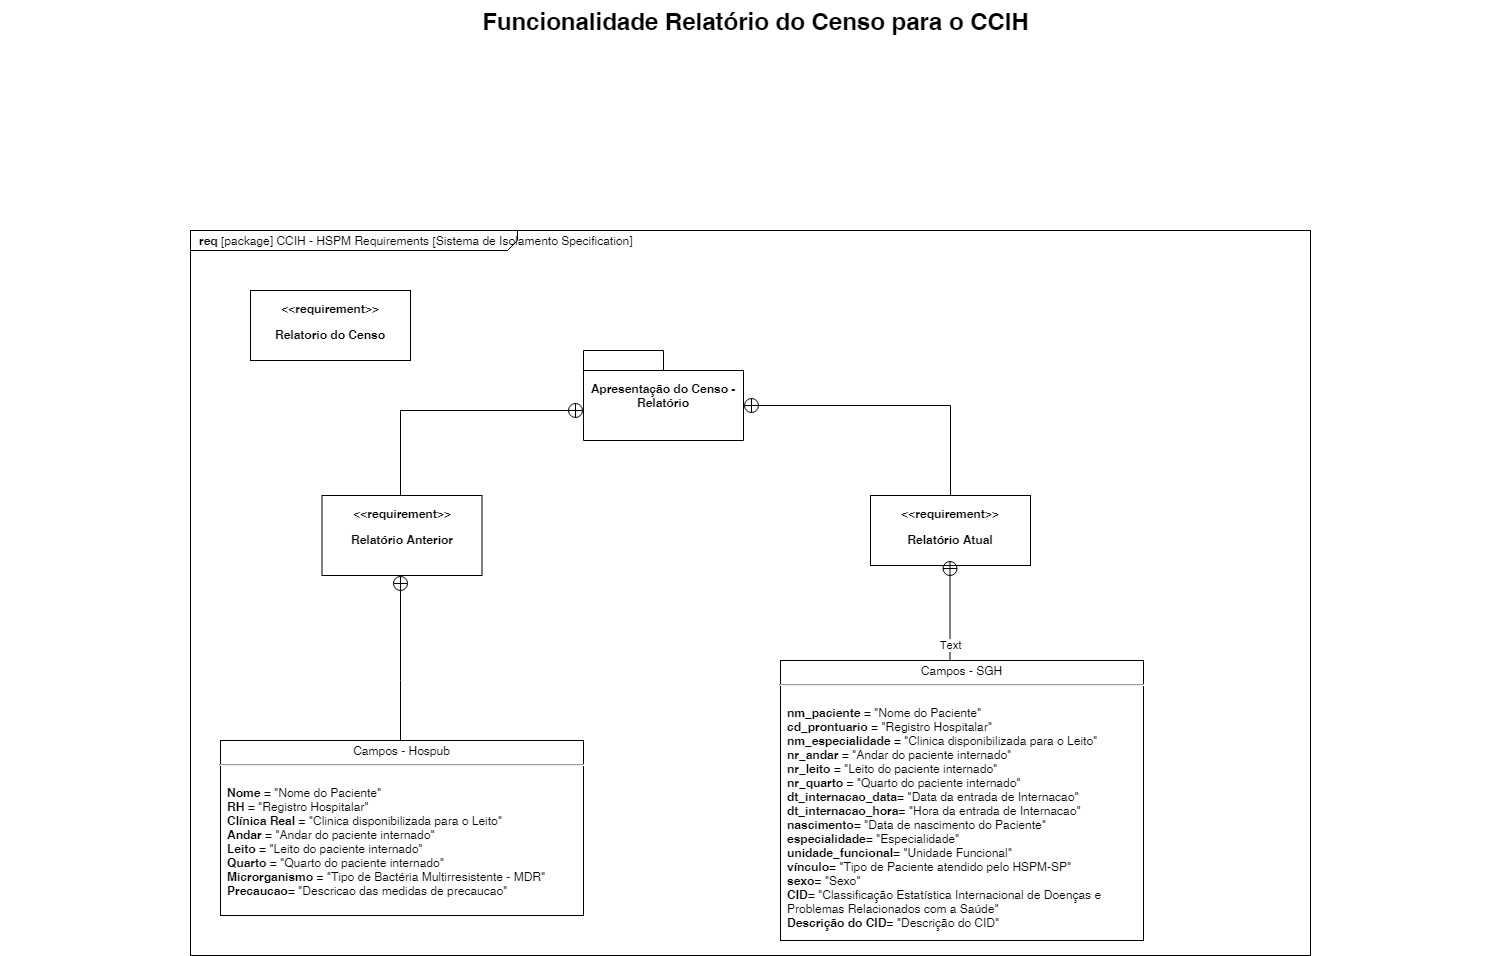

The diagram above was exported from draw.io. Its source (the exported page's mxGraphModel, read from the mxfile embedded in the PNG):
<mxGraphModel dx="1422" dy="794" grid="1" gridSize="10" guides="1" tooltips="1" connect="1" arrows="1" fold="1" page="1" pageScale="1.5" pageWidth="1169" pageHeight="826" background="none" math="0" shadow="0">
  <root>
    <mxCell id="0" style=";html=1;" />
    <mxCell id="1" style=";html=1;" parent="0" />
    <mxCell id="1672d66443f91eb5-1" value="&lt;p style=&quot;margin: 0px ; margin-top: 4px ; margin-left: 10px ; text-align: left&quot;&gt;&lt;b&gt;req&lt;/b&gt;&amp;nbsp;[pac&lt;span&gt;kage] CCIH - HSPM Requirements [Sistema de Isolamento Specification]&lt;/span&gt;&lt;/p&gt;&lt;p style=&quot;margin: 0px ; margin-top: 4px ; margin-left: 10px ; text-align: left&quot;&gt;&lt;span&gt;&lt;br&gt;&lt;/span&gt;&lt;/p&gt;" style="html=1;strokeWidth=1;shape=mxgraph.sysml.package;html=1;overflow=fill;whiteSpace=wrap;fillColor=none;gradientColor=none;fontSize=12;align=center;labelX=327.64;" parent="1" vertex="1">
      <mxGeometry x="310" y="270" width="1120" height="725" as="geometry" />
    </mxCell>
    <mxCell id="1672d66443f91eb5-2" value="Apresentação do Censo - Relatório" style="shape=folder;tabWidth=80;tabHeight=20;tabPosition=left;strokeWidth=1;html=1;whiteSpace=wrap;align=center;fontSize=12;fontStyle=1" parent="1" vertex="1">
      <mxGeometry x="703" y="390" width="160" height="90" as="geometry" />
    </mxCell>
    <mxCell id="1672d66443f91eb5-13" style="edgeStyle=orthogonalEdgeStyle;rounded=0;html=1;jettySize=auto;orthogonalLoop=1;endArrow=circlePlus;endFill=0;" parent="1" target="1672d66443f91eb5-2" edge="1">
      <mxGeometry relative="1" as="geometry">
        <Array as="points">
          <mxPoint x="520" y="615" />
          <mxPoint x="520" y="450" />
        </Array>
        <mxPoint x="467" y="615" as="sourcePoint" />
        <mxPoint x="690" y="295" as="targetPoint" />
      </mxGeometry>
    </mxCell>
    <mxCell id="1672d66443f91eb5-4" value="&lt;p&gt;&amp;lt;&amp;lt;requirement&amp;gt;&amp;gt;&lt;/p&gt;&lt;p&gt;Relatório Anterior&lt;/p&gt;" style="shape=rect;html=1;overflow=fill;whiteSpace=wrap;align=center;fontStyle=1" parent="1" vertex="1">
      <mxGeometry x="441.5" y="535" width="160" height="80" as="geometry" />
    </mxCell>
    <mxCell id="1672d66443f91eb5-15" style="edgeStyle=orthogonalEdgeStyle;rounded=0;html=1;endArrow=circlePlus;endFill=0;jettySize=auto;orthogonalLoop=1;entryX=0;entryY=0;entryDx=160;entryDy=55;entryPerimeter=0;" parent="1" source="1672d66443f91eb5-5" target="1672d66443f91eb5-2" edge="1">
      <mxGeometry relative="1" as="geometry">
        <Array as="points">
          <mxPoint x="1070" y="445" />
        </Array>
      </mxGeometry>
    </mxCell>
    <mxCell id="1672d66443f91eb5-5" value="&lt;p&gt;&amp;lt;&amp;lt;requirement&amp;gt;&amp;gt;&lt;/p&gt;&lt;p&gt;Relatório Atual&lt;/p&gt;" style="shape=rect;html=1;overflow=fill;whiteSpace=wrap;align=center;fontStyle=1" parent="1" vertex="1">
      <mxGeometry x="990" y="535" width="160" height="70" as="geometry" />
    </mxCell>
    <mxCell id="1672d66443f91eb5-7" value="&lt;p&gt;&amp;lt;&amp;lt;requirement&amp;gt;&amp;gt;&lt;/p&gt;&lt;p&gt;Relatorio do Censo&lt;/p&gt;" style="shape=rect;html=1;overflow=fill;whiteSpace=wrap;align=center;fontStyle=1" parent="1" vertex="1">
      <mxGeometry x="370" y="330" width="160" height="70" as="geometry" />
    </mxCell>
    <mxCell id="1672d66443f91eb5-14" style="edgeStyle=orthogonalEdgeStyle;rounded=0;html=1;endArrow=circlePlus;endFill=0;jettySize=auto;orthogonalLoop=1;" parent="1" source="1672d66443f91eb5-10" target="1672d66443f91eb5-4" edge="1">
      <mxGeometry relative="1" as="geometry">
        <Array as="points">
          <mxPoint x="520" y="720" />
          <mxPoint x="520" y="720" />
        </Array>
      </mxGeometry>
    </mxCell>
    <mxCell id="1672d66443f91eb5-10" value="&lt;p style=&quot;margin: 0px ; margin-top: 4px ; text-align: center&quot;&gt;Campos - Hospub&lt;/p&gt;&lt;hr&gt;&lt;p style=&quot;margin: 0px ; margin-left: 8px ; text-align: left&quot;&gt;&lt;br&gt;&lt;/p&gt;&lt;p style=&quot;margin: 0px ; margin-left: 8px ; text-align: left&quot;&gt;&lt;b&gt;Nome &lt;/b&gt;= &quot;Nome do Paciente&quot;&lt;/p&gt;&lt;p style=&quot;margin: 0px ; margin-left: 8px ; text-align: left&quot;&gt;&lt;b&gt;RH &lt;/b&gt;= &quot;Registro Hospitalar&quot;&lt;/p&gt;&lt;p style=&quot;margin: 0px ; margin-left: 8px ; text-align: left&quot;&gt;&lt;b&gt;Clínica Real &lt;/b&gt;= &quot;Clinica disponibilizada para o Leito&quot;&lt;/p&gt;&lt;p style=&quot;margin: 0px ; margin-left: 8px ; text-align: left&quot;&gt;&lt;b&gt;Andar &lt;/b&gt;= &quot;Andar do paciente internado&quot;&lt;/p&gt;&lt;p style=&quot;margin: 0px ; margin-left: 8px ; text-align: left&quot;&gt;&lt;b&gt;Leito&amp;nbsp;&lt;/b&gt;= &quot;Leito do paciente internado&quot;&lt;br&gt;&lt;/p&gt;&lt;p style=&quot;margin: 0px ; margin-left: 8px ; text-align: left&quot;&gt;&lt;b&gt;Quarto&amp;nbsp;&lt;/b&gt;= &quot;Quarto do paciente internado&quot;&lt;br&gt;&lt;/p&gt;&lt;p style=&quot;margin: 0px ; margin-left: 8px ; text-align: left&quot;&gt;&lt;b&gt;Microrganismo&amp;nbsp;&lt;/b&gt;= &quot;Tipo de Bactéria Multirresistente - MDR&quot;&lt;span&gt;&lt;br&gt;&lt;/span&gt;&lt;/p&gt;&lt;p style=&quot;margin: 0px ; margin-left: 8px ; text-align: left&quot;&gt;&lt;b&gt;Precaucao&lt;/b&gt;= &quot;Descricao das medidas de precaucao&quot;&lt;br&gt;&lt;/p&gt;" style="shape=rect;html=1;overflow=fill;whiteSpace=wrap;" parent="1" vertex="1">
      <mxGeometry x="340" y="780" width="363" height="175" as="geometry" />
    </mxCell>
    <mxCell id="1672d66443f91eb5-23" value="Funcionalidade Relatório do Censo para o CCIH" style="text;strokeColor=none;fillColor=none;html=1;fontSize=24;fontStyle=1;verticalAlign=middle;align=center;" parent="1" vertex="1">
      <mxGeometry x="120" y="40" width="1510" height="40" as="geometry" />
    </mxCell>
    <mxCell id="MG0JQBPXRhpzC0fLSGF8-1" value="&lt;p style=&quot;margin: 0px ; margin-top: 4px ; text-align: center&quot;&gt;Campos - SGH&lt;/p&gt;&lt;hr&gt;&lt;p style=&quot;margin: 0px ; margin-left: 8px ; text-align: left&quot;&gt;&lt;br&gt;&lt;/p&gt;&lt;p style=&quot;margin: 0px ; margin-left: 8px ; text-align: left&quot;&gt;&lt;b&gt;nm_paciente&amp;nbsp;&lt;/b&gt;= &quot;Nome do Paciente&quot;&lt;/p&gt;&lt;p style=&quot;margin: 0px ; margin-left: 8px ; text-align: left&quot;&gt;&lt;b&gt;&lt;span&gt;cd_prontuario&lt;/span&gt;&lt;span&gt;&amp;nbsp;&lt;/span&gt;&lt;/b&gt;&lt;span&gt;= &quot;Registro Hospitalar&quot;&lt;/span&gt;&lt;/p&gt;&lt;p style=&quot;margin: 0px ; margin-left: 8px ; text-align: left&quot;&gt;&lt;b&gt;nm_especialidade&amp;nbsp;&lt;/b&gt;= &quot;Clinica disponibilizada para o Leito&quot;&lt;/p&gt;&lt;p style=&quot;margin: 0px ; margin-left: 8px ; text-align: left&quot;&gt;&lt;b&gt;nr_andar &lt;/b&gt;= &quot;Andar do paciente internado&quot;&lt;/p&gt;&lt;p style=&quot;margin: 0px ; margin-left: 8px ; text-align: left&quot;&gt;&lt;b&gt;nr_leito&amp;nbsp;&lt;/b&gt;= &quot;Leito do paciente internado&quot;&lt;br&gt;&lt;/p&gt;&lt;p style=&quot;margin: 0px ; margin-left: 8px ; text-align: left&quot;&gt;&lt;b&gt;nr_quarto&amp;nbsp;&lt;/b&gt;= &quot;Quarto do paciente internado&quot;&lt;br&gt;&lt;/p&gt;&lt;p style=&quot;margin: 0px ; margin-left: 8px ; text-align: left&quot;&gt;&lt;b&gt;dt_internacao_data&lt;/b&gt;= &quot;Data da entrada de Internacao&quot;&lt;span&gt;&lt;br&gt;&lt;/span&gt;&lt;/p&gt;&lt;p style=&quot;margin: 0px ; margin-left: 8px ; text-align: left&quot;&gt;&lt;b&gt;dt_internacao_hora&lt;/b&gt;= &quot;Hora da entrada de Internacao&quot;&lt;br&gt;&lt;/p&gt;&lt;p style=&quot;margin: 0px ; margin-left: 8px ; text-align: left&quot;&gt;&lt;b&gt;nascimento&lt;/b&gt;= &quot;Data de nascimento do Paciente&quot;&lt;br&gt;&lt;/p&gt;&lt;p style=&quot;margin: 0px ; margin-left: 8px ; text-align: left&quot;&gt;&lt;b&gt;especialidade&lt;/b&gt;= &quot;Especialidade&quot;&lt;br&gt;&lt;/p&gt;&lt;p style=&quot;margin: 0px ; margin-left: 8px ; text-align: left&quot;&gt;&lt;b&gt;unidade_funcional&lt;/b&gt;= &quot;Unidade Funcional&quot;&lt;br&gt;&lt;/p&gt;&lt;p style=&quot;margin: 0px ; margin-left: 8px ; text-align: left&quot;&gt;&lt;b&gt;vínculo&lt;/b&gt;= &quot;Tipo de Paciente atendido pelo HSPM-SP&quot;&lt;br&gt;&lt;/p&gt;&lt;p style=&quot;margin: 0px 0px 0px 8px ; text-align: left&quot;&gt;&lt;b&gt;sexo&lt;/b&gt;= &quot;Sexo&quot;&lt;br&gt;&lt;/p&gt;&lt;p style=&quot;margin: 0px 0px 0px 8px ; text-align: left&quot;&gt;&lt;b&gt;CID&lt;/b&gt;= &quot;Classificação Estatística Internacional de Doenças e Problemas Relacionados com a Saúde&quot;&lt;/p&gt;&lt;p style=&quot;margin: 0px 0px 0px 8px ; text-align: left&quot;&gt;&lt;b&gt;Descrição do CID&lt;/b&gt;&lt;span&gt;= &quot;Descrição do CID&quot;&lt;/span&gt;&lt;/p&gt;" style="shape=rect;html=1;overflow=fill;whiteSpace=wrap;" parent="1" vertex="1">
      <mxGeometry x="900" y="700" width="363" height="280" as="geometry" />
    </mxCell>
    <mxCell id="MG0JQBPXRhpzC0fLSGF8-2" style="edgeStyle=orthogonalEdgeStyle;rounded=0;html=1;endArrow=circlePlus;endFill=0;jettySize=auto;orthogonalLoop=1;exitX=0.5;exitY=0;exitDx=0;exitDy=0;" parent="1" edge="1" source="MG0JQBPXRhpzC0fLSGF8-1">
      <mxGeometry relative="1" as="geometry">
        <Array as="points">
          <mxPoint x="1070" y="700" />
        </Array>
        <mxPoint x="1070" y="690" as="sourcePoint" />
        <mxPoint x="1069.5" y="600" as="targetPoint" />
      </mxGeometry>
    </mxCell>
    <mxCell id="P7M0UZB7DKSadZbSg8DN-1" value="Text" style="edgeLabel;html=1;align=center;verticalAlign=middle;resizable=0;points=[];" vertex="1" connectable="0" parent="MG0JQBPXRhpzC0fLSGF8-2">
      <mxGeometry x="-0.4947" relative="1" as="geometry">
        <mxPoint as="offset" />
      </mxGeometry>
    </mxCell>
  </root>
</mxGraphModel>